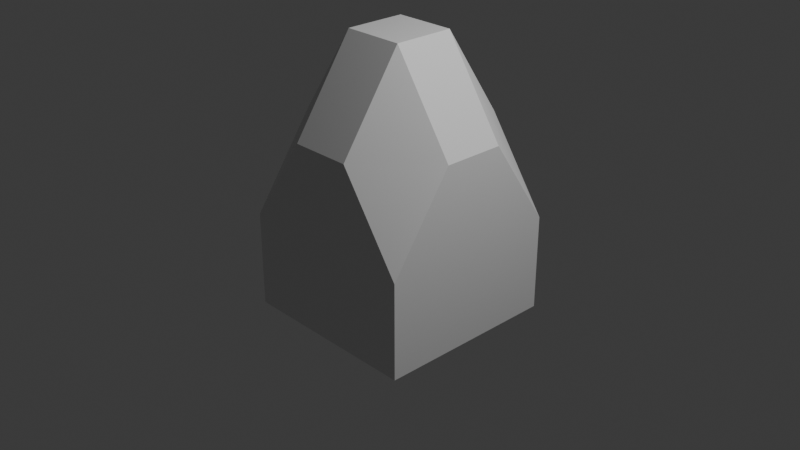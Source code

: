 # Source: test_shape.blend  (saved by Blender 5.1.29; exported with 4.5.12 LTS)
import bpy
from mathutils import Matrix  # noqa: F401  (used for matrix-valued properties, if any)

bpy.ops.wm.read_factory_settings(use_empty=True)
scene = bpy.context.scene
scene.name = 'Scene'

# ---- collections
col_collection = bpy.data.collections.new('Collection'); scene.collection.children.link(col_collection)

# ---- materials (node trees are filled in below, after node groups)
mat_material = bpy.data.materials.new('Material')
mat_material.alpha_threshold = 0.0
mat_material.use_backface_culling_lightprobe_volume = False
mat_material.roughness = 0.5
mat_material.line_color = (0.0, 0.0, 0.0, 1.0)

# ---- material node trees
mat_material.use_nodes = True; mat_material.node_tree.nodes.clear()
_N = mat_material.node_tree.nodes; _L = mat_material.node_tree.links
n0 = _N.new('ShaderNodeOutputMaterial'); n0.name = 'Material Output'; n0.location = (200, 100)
n1 = _N.new('ShaderNodeBsdfPrincipled'); n1.name = 'Principled BSDF'; n1.location = (-200, 100)
_L.new(n1.outputs[0], n0.inputs[0])
n0.is_active_output = True

# ---- world
world_world = bpy.data.worlds.new('World'); scene.world = world_world
world_world.use_nodes = True; world_world.node_tree.nodes.clear()
_N = world_world.node_tree.nodes; _L = world_world.node_tree.links
n0 = _N.new('ShaderNodeOutputWorld'); n0.name = 'World Output'; n0.location = (200, 100)
n1 = _N.new('ShaderNodeBackground'); n1.name = 'Background'; n1.location = (-200, 100)
n1.inputs[0].default_value = (0.05088, 0.05088, 0.05088, 1.0)
_L.new(n1.outputs[0], n0.inputs[0])
n0.is_active_output = True
world_world.color = (0.05088, 0.05088, 0.05088)
world_world.sun_shadow_jitter_overblur = 0.0

# ---- cameras
cam_camera = bpy.data.cameras.new('Camera')
cam_camera.clip_end = 100.0
cam_camera.ortho_scale = 7.314

# ---- lights
light_light = bpy.data.lights.new('Light', 'POINT')
light_light.energy = 1000.0
light_light.shadow_soft_size = 0.1

# ---- meshes
me_cube = bpy.data.meshes.new('Cube')
me_cube.from_pydata([(1.0, 1.0, 0.03656), (1.0, 1.0, -1.0), (1.0, -1.0, 0.03656), (1.0, -1.0, -1.0), (-1.0, 1.0, 0.03656), (-1.0, 1.0, -1.0), (-1.0, -1.0, 0.03656), (-1.0, -1.0, -1.0), (0.3333, 1.0, -1.0), (-0.3333, 1.0, -1.0), (0.3333, -1.0, 1.0), (-0.3333, -1.0, 1.0), (-0.3333, -1.0, -1.0), (0.3333, -1.0, -1.0), (-0.3333, 1.0, 1.0), (0.3333, 1.0, 1.0), (-1.0, 0.3333, -1.0), (-1.0, -0.3333, -1.0), (1.0, 0.3333, 1.0), (1.0, -0.3333, 1.0), (-1.0, -0.3333, 1.0), (-1.0, 0.3333, 1.0), (1.0, -0.3333, -1.0), (1.0, 0.3333, -1.0), (-0.3333, 0.3333, -1.0), (-0.3333, -0.3333, -1.0), (0.3333, 0.3333, -1.0), (0.3333, -0.3333, -1.0), (0.3333, 0.3333, 1.98), (0.3333, -0.3333, 1.98), (-0.3333, 0.3333, 1.98), (-0.3333, -0.3333, 1.98)], [], [(31, 20, 6, 11), (12, 11, 6, 7), (16, 21, 4, 5), (27, 22, 3, 13), (22, 19, 2, 3), (8, 15, 0, 1), (5, 4, 14, 9), (9, 14, 15, 8), (17, 25, 12, 7), (25, 27, 13, 12), (3, 2, 10, 13), (13, 10, 11, 12), (19, 29, 10, 2), (29, 31, 11, 10), (15, 14, 30, 28), (28, 30, 31, 29), (0, 15, 28, 18), (18, 28, 29, 19), (9, 8, 26, 24), (24, 26, 27, 25), (5, 9, 24, 16), (16, 24, 25, 17), (1, 0, 18, 23), (23, 18, 19, 22), (8, 1, 23, 26), (26, 23, 22, 27), (7, 6, 20, 17), (17, 20, 21, 16), (14, 4, 21, 30), (30, 21, 20, 31)])
_uv = me_cube.uv_layers.new(name='UVMap')
_uv.uv.foreach_set('vector', [0.3062, 0.309, 0.323, 0.1394, 0.5583, 0.000232, 0.4689, 0.2586, 0.9801, 0.000232, 0.9801, 0.3159, 0.8749, 0.1638, 0.8749, 0.000232, 0.2107, 0.9998, 0.2107, 0.6841, 0.3159, 0.8362, 0.3159, 0.9998, 0.6639, 0.2107, 0.6639, 0.3159, 0.5587, 0.3159, 0.5587, 0.2107, 0.6639, 0.3164, 0.6639, 0.632, 0.5587, 0.48, 0.5587, 0.3164, 0.7692, 0.9482, 0.7692, 0.6325, 0.8744, 0.7846, 0.8744, 0.9482, 0.5587, 0.9482, 0.5587, 0.7846, 0.6639, 0.6325, 0.6639, 0.9482, 0.6639, 0.9482, 0.6639, 0.6325, 0.7692, 0.6325, 0.7692, 0.9482, 0.6639, 0.000232, 0.6639, 0.1055, 0.5587, 0.1055, 0.5587, 0.0002321, 0.6639, 0.1055, 0.6639, 0.2107, 0.5587, 0.2107, 0.5587, 0.1055, 0.5268, 0.6841, 0.5268, 0.8477, 0.4216, 0.9998, 0.4216, 0.6841, 0.4216, 0.6841, 0.4216, 0.9998, 0.3164, 0.9998, 0.3164, 0.6841, 0.3653, 0.5162, 0.3122, 0.3688, 0.4672, 0.3914, 0.5583, 0.5698, 0.3122, 0.3688, 0.3062, 0.309, 0.4689, 0.2586, 0.4672, 0.3914, 0.08954, 0.4253, 0.09126, 0.2924, 0.2463, 0.315, 0.2523, 0.3749, 0.2523, 0.3749, 0.2463, 0.315, 0.3062, 0.309, 0.3122, 0.3688, 0.000232, 0.6836, 0.08954, 0.4253, 0.2523, 0.3749, 0.2355, 0.5445, 0.2355, 0.5445, 0.2523, 0.3749, 0.3122, 0.3688, 0.3653, 0.5162, 0.8744, 0.1055, 0.8744, 0.2107, 0.7692, 0.2107, 0.7692, 0.1055, 0.7692, 0.1055, 0.7692, 0.2107, 0.6639, 0.2107, 0.6639, 0.1055, 0.8744, 0.000232, 0.8744, 0.1055, 0.7692, 0.1055, 0.7692, 0.000232, 0.7692, 0.000232, 0.7692, 0.1055, 0.6639, 0.1055, 0.6639, 0.000232, 0.8744, 0.3164, 0.8744, 0.48, 0.7692, 0.632, 0.7692, 0.3164, 0.7692, 0.3164, 0.7692, 0.632, 0.6639, 0.632, 0.6639, 0.3164, 0.8744, 0.2107, 0.8744, 0.3159, 0.7692, 0.3159, 0.7692, 0.2107, 0.7692, 0.2107, 0.7692, 0.3159, 0.6639, 0.3159, 0.6639, 0.2107, 0.000232, 0.9998, 0.000232, 0.8362, 0.1055, 0.6841, 0.1055, 0.9998, 0.1055, 0.9998, 0.1055, 0.6841, 0.2107, 0.6841, 0.2107, 0.9998, 0.09126, 0.2924, 0.0002321, 0.1141, 0.1932, 0.1676, 0.2463, 0.315, 0.2463, 0.315, 0.1932, 0.1676, 0.323, 0.1394, 0.3062, 0.309])
me_cube.materials.append(mat_material)
me_cube.use_mirror_vertex_groups = False
me_cube.update()

# ---- objects
ob_cube = bpy.data.objects.new('Cube', me_cube)
ob_light = bpy.data.objects.new('Light', light_light)
ob_camera = bpy.data.objects.new('Camera', cam_camera)

# ---- transforms, parenting, visibility, modifiers, constraints
ob_cube.location = (0.0, 0.0, 0.0)
ob_cube.lock_rotations_4d = False
ob_cube.empty_display_type = 'ARROWS'
ob_cube.lineart.crease_threshold = 0.0
ob_light.location = (4.076, 1.005, 5.904)
ob_light.rotation_euler = (0.6503, 0.05522, 1.866)
ob_light.lock_rotations_4d = False
ob_light.empty_display_type = 'ARROWS'
ob_light.color = (0.0, 0.0, 0.0, 0.0)
ob_light.lineart.crease_threshold = 0.0
ob_camera.location = (7.359, -6.926, 4.958)
ob_camera.rotation_euler = (1.109, 0.0, 0.8149)
ob_camera.lock_rotations_4d = False
ob_camera.empty_display_type = 'ARROWS'
ob_camera.color = (0.0, 0.0, 0.0, 0.0)
ob_camera.display_type = 'WIRE'
ob_camera.lineart.crease_threshold = 0.0

# ---- collection membership
col_collection.objects.link(ob_cube)
col_collection.objects.link(ob_light)
col_collection.objects.link(ob_camera)

# ---- scene / render settings (as saved in the file)
scene.camera = ob_camera
scene.frame_start = 1; scene.frame_end = 250; scene.frame_set(1)
scene.render.engine = 'BLENDER_EEVEE_NEXT'
scene.render.bake_bias = 0.0
scene.render.bake_samples = 0
scene.cycles.sampling_pattern = 'TABULATED_SOBOL'
scene.eevee.use_volume_custom_range = False
bpy.context.view_layer.update()
